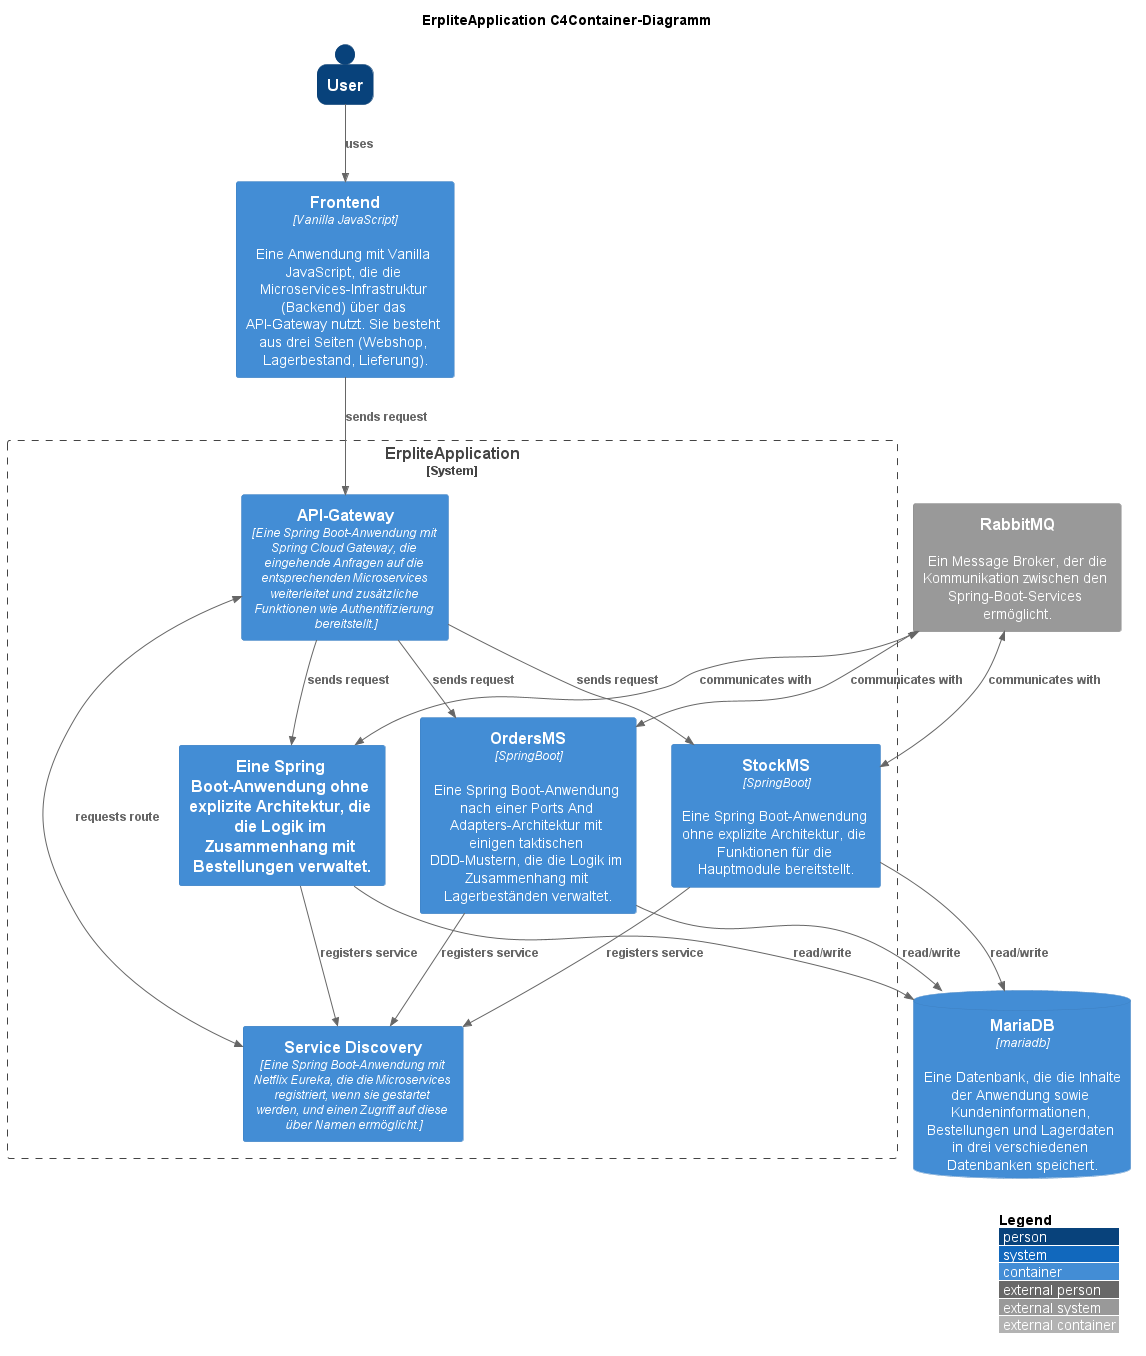

The diagram above was rendered by PlantUML. Its source (embedded in the PNG):
@startuml ErpliteApplication_C4Container
!include https://raw.githubusercontent.com/plantuml-stdlib/C4-PlantUML/master/C4_Container.puml
!define DEVICONS https://raw.githubusercontent.com/tupadr3/plantuml-icon-font-sprites/master/devicons
!define FONTAWESOME https://raw.githubusercontent.com/tupadr3/plantuml-icon-font-sprites/master/font-awesome-5
' uncomment the following line and comment the first to use locally
' !include C4_Container.puml
!include FONTAWESOME/server.puml
!include DEVICONS/database.puml
!include FONTAWESOME/server.puml
!include DEVICONS/bootstrap.puml
!include DEVICONS/wordpress.puml
!include DEVICONS/docker.puml

LAYOUT_WITH_LEGEND()

title ErpliteApplication C4Container-Diagramm

SHOW_PERSON_OUTLINE()
Person(user, User)

System_Boundary(erpliteApplication, "ErpliteApplication ") {
    Container(apiGateway, "API-Gateway", "Eine Spring Boot-Anwendung mit Spring Cloud Gateway, die eingehende Anfragen auf die entsprechenden Microservices weiterleitet und zusätzliche Funktionen wie Authentifizierung bereitstellt.")
    Container(deliverMS, " Eine Spring Boot-Anwendung ohne explizite Architektur, die die Logik im Zusammenhang mit Bestellungen verwaltet.")
    Container(orderMS, "OrdersMS", "SpringBoot", "Eine Spring Boot-Anwendung nach einer Ports And Adapters-Architektur mit einigen taktischen DDD-Mustern, die die Logik im Zusammenhang mit Lagerbeständen verwaltet.")
    Container(stockMS, "StockMS", "SpringBoot", "Eine Spring Boot-Anwendung ohne explizite Architektur, die Funktionen für die Hauptmodule bereitstellt.")
    Container(serviceDiscovery, "Service Discovery", "Eine Spring Boot-Anwendung mit Netflix Eureka, die die Microservices registriert, wenn sie gestartet werden, und einen Zugriff auf diese über Namen ermöglicht.")

}
Container(frontend, "Frontend", "Vanilla JavaScript", "Eine Anwendung mit Vanilla JavaScript, die die Microservices-Infrastruktur (Backend) über das API-Gateway nutzt. Sie besteht aus drei Seiten (Webshop, Lagerbestand, Lieferung).")


ContainerDb(database, "MariaDB", "mariadb", "Eine Datenbank, die die Inhalte der Anwendung sowie Kundeninformationen, Bestellungen und Lagerdaten in drei verschiedenen Datenbanken speichert.")


System_Ext(rabbitmq, "RabbitMQ", " Ein Message Broker, der die Kommunikation zwischen den Spring-Boot-Services ermöglicht.")

Rel(user, frontend,"uses")
Rel(frontend, apiGateway, "sends request")
BiRel(apiGateway, serviceDiscovery, "requests route")
Rel(apiGateway, orderMS, "sends request")
Rel(apiGateway, stockMS, "sends request")
Rel(apiGateway, deliverMS, "sends request")
Rel(orderMS, serviceDiscovery, "registers service")
Rel(stockMS, serviceDiscovery, "registers service")
Rel(deliverMS, serviceDiscovery, "registers service")
BiRel(rabbitmq, orderMS, "communicates with")
BiRel(rabbitmq, stockMS, "communicates with")
BiRel(rabbitmq, deliverMS, "communicates with")
Rel(orderMS, database, "read/write")
Rel(stockMS, database, "read/write")
Rel(deliverMS, database, "read/write")

@enduml